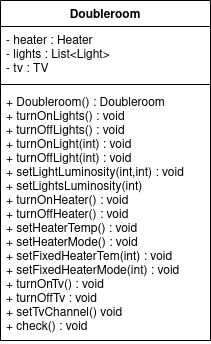

The diagram above was exported from draw.io. Its source (the exported page's mxGraphModel, read from the mxfile embedded in the PNG):
<mxGraphModel dx="1107" dy="600" grid="1" gridSize="10" guides="1" tooltips="1" connect="1" arrows="1" fold="1" page="1" pageScale="1" pageWidth="827" pageHeight="1169" math="0" shadow="0">
  <root>
    <mxCell id="WIyWlLk6GJQsqaUBKTNV-0" />
    <mxCell id="WIyWlLk6GJQsqaUBKTNV-1" parent="WIyWlLk6GJQsqaUBKTNV-0" />
    <mxCell id="PiBv0PcFo16NkA-1zVy4-0" value="Doubleroom" style="swimlane;fontStyle=1;align=center;verticalAlign=top;childLayout=stackLayout;horizontal=1;startSize=26;horizontalStack=0;resizeParent=1;resizeParentMax=0;resizeLast=0;collapsible=1;marginBottom=0;" vertex="1" parent="WIyWlLk6GJQsqaUBKTNV-1">
      <mxGeometry x="340" y="270" width="210" height="340" as="geometry" />
    </mxCell>
    <mxCell id="PiBv0PcFo16NkA-1zVy4-1" value="- heater : Heater&#10;- lights : List&lt;Light&gt;&#10;- tv : TV&#10;&#10;&#10;" style="text;strokeColor=none;fillColor=none;align=left;verticalAlign=top;spacingLeft=4;spacingRight=4;overflow=hidden;rotatable=0;points=[[0,0.5],[1,0.5]];portConstraint=eastwest;" vertex="1" parent="PiBv0PcFo16NkA-1zVy4-0">
      <mxGeometry y="26" width="210" height="54" as="geometry" />
    </mxCell>
    <mxCell id="PiBv0PcFo16NkA-1zVy4-2" value="" style="line;strokeWidth=1;fillColor=none;align=left;verticalAlign=middle;spacingTop=-1;spacingLeft=3;spacingRight=3;rotatable=0;labelPosition=right;points=[];portConstraint=eastwest;" vertex="1" parent="PiBv0PcFo16NkA-1zVy4-0">
      <mxGeometry y="80" width="210" height="8" as="geometry" />
    </mxCell>
    <mxCell id="PiBv0PcFo16NkA-1zVy4-3" value="+ Doubleroom() : Doubleroom&#10;+ turnOnLights() : void&#10;+ turnOffLights() : void &#10;+ turnOnLight(int) : void&#10;+ turnOffLight(int) : void&#10;+ setLightLuminosity(int,int) : void&#10;+ setLightsLuminosity(int)&#10;+ turnOnHeater() : void&#10;+ turnOffHeater() : void&#10;+ setHeaterTemp() : void&#10;+ setHeaterMode() : void&#10;+ setFixedHeaterTem(int) : void&#10;+ setFixedHeaterMode(int) : void&#10;+ turnOnTv() : void&#10;+ turnOffTv : void&#10;+ setTvChannel() void&#10;+ check() : void&#10;" style="text;strokeColor=none;fillColor=none;align=left;verticalAlign=top;spacingLeft=4;spacingRight=4;overflow=hidden;rotatable=0;points=[[0,0.5],[1,0.5]];portConstraint=eastwest;" vertex="1" parent="PiBv0PcFo16NkA-1zVy4-0">
      <mxGeometry y="88" width="210" height="252" as="geometry" />
    </mxCell>
  </root>
</mxGraphModel>